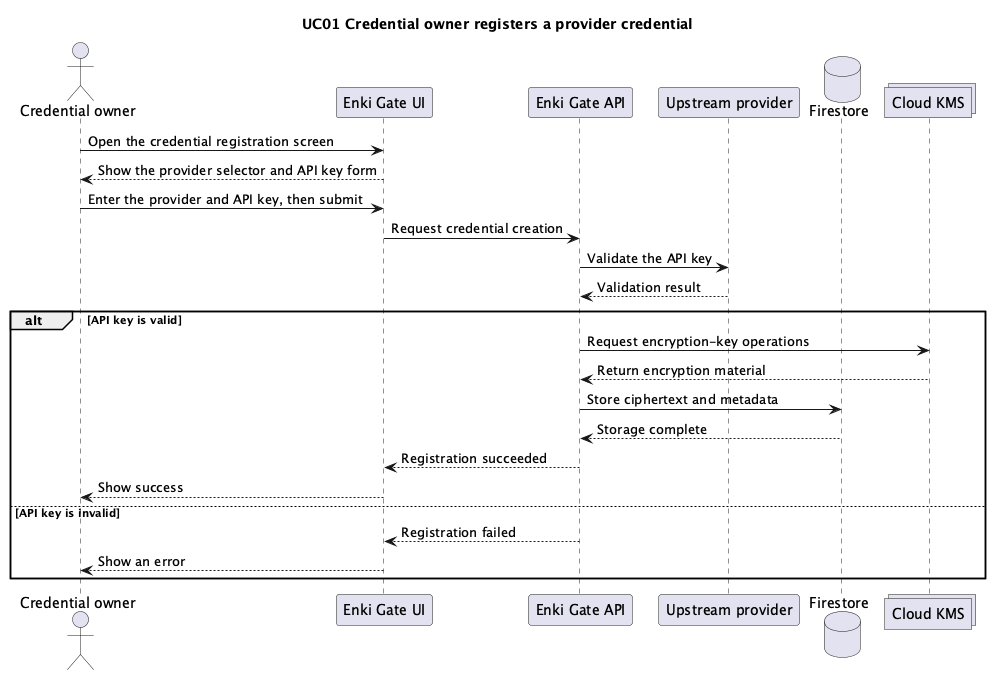

The diagram above was rendered by PlantUML. Its source (embedded in the PNG):
@startuml
title UC01 Credential owner registers a provider credential

actor "Credential owner" as Owner
participant "Enki Gate UI" as UI
participant "Enki Gate API" as API
participant "Upstream provider" as Provider
database "Firestore" as Firestore
collections "Cloud KMS" as KMS

Owner -> UI: Open the credential registration screen
UI --> Owner: Show the provider selector and API key form

Owner -> UI: Enter the provider and API key, then submit
UI -> API: Request credential creation
API -> Provider: Validate the API key
Provider --> API: Validation result

alt API key is valid
  API -> KMS: Request encryption-key operations
  KMS --> API: Return encryption material
  API -> Firestore: Store ciphertext and metadata
  Firestore --> API: Storage complete
  API --> UI: Registration succeeded
  UI --> Owner: Show success
else API key is invalid
  API --> UI: Registration failed
  UI --> Owner: Show an error
end
@enduml